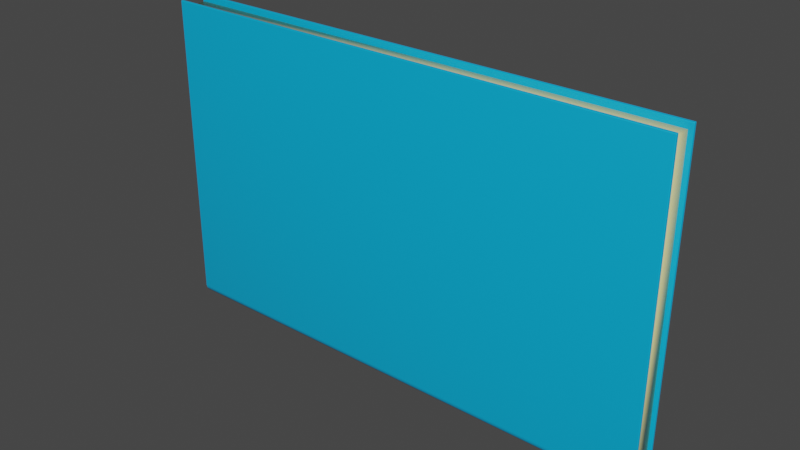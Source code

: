 # Source: closedbookV2.blend  (saved by Blender 3.3.6; exported with 4.5.12 LTS)
import bpy
from mathutils import Matrix  # noqa: F401  (used for matrix-valued properties, if any)

bpy.ops.wm.read_factory_settings(use_empty=True)
scene = bpy.context.scene
scene.name = 'Scene'

# ---- collections
col_collection = bpy.data.collections.new('Collection'); scene.collection.children.link(col_collection)

# ---- materials (node trees are filled in below, after node groups)
mat_mtl_book_casing = bpy.data.materials.new('mtl_book_casing')
mat_mtl_book_casing.use_transparent_shadow = False
mat_mtl_paper = bpy.data.materials.new('mtl_paper')
mat_mtl_paper.alpha_threshold = 0.0
mat_mtl_paper.use_transparent_shadow = False
mat_mtl_paper.roughness = 0.5
mat_mtl_paper.line_color = (0.0, 0.0, 0.0, 1.0)

# ---- node groups
ng_auto_smooth = bpy.data.node_groups.new('Auto Smooth', 'GeometryNodeTree')
_s = ng_auto_smooth.interface.new_socket(name='Geometry', in_out='OUTPUT', socket_type='NodeSocketGeometry')
_s = ng_auto_smooth.interface.new_socket(name='Geometry', in_out='INPUT', socket_type='NodeSocketGeometry')
_s = ng_auto_smooth.interface.new_socket(name='Angle', in_out='INPUT', socket_type='NodeSocketFloat')
_s.subtype = 'ANGLE'
_s.min_value = 0.0
_s.max_value = 3.142
ng_auto_smooth.is_modifier = True
_N = ng_auto_smooth.nodes; _L = ng_auto_smooth.links
n0 = _N.new('NodeGroupOutput'); n0.name = 'Group Output'; n0.location = (480, -100)
n1 = _N.new('NodeGroupInput'); n1.name = 'Group Input'; n1.location = (-420, -300)
n2 = _N.new('NodeGroupInput'); n2.name = 'Group Input.001'; n2.location = (-60, -100)
n3 = _N.new('GeometryNodeSetShadeSmooth'); n3.name = 'Set Shade Smooth'; n3.location = (120, -100)
n3.domain = 'EDGE'
n4 = _N.new('GeometryNodeSetShadeSmooth'); n4.name = 'Set Shade Smooth.001'; n4.location = (300, -100)
n5 = _N.new('GeometryNodeInputMeshEdgeAngle'); n5.name = 'Edge Angle'; n5.location = (-420, -220)
n6 = _N.new('GeometryNodeInputEdgeSmooth'); n6.name = 'Is Edge Smooth'; n6.location = (-60, -160)
n7 = _N.new('GeometryNodeInputShadeSmooth'); n7.name = 'Is Face Smooth'; n7.location = (-240, -340)
n8 = _N.new('FunctionNodeBooleanMath'); n8.name = 'Boolean Math'; n8.location = (-60, -220)
n9 = _N.new('FunctionNodeCompare'); n9.name = 'Compare'; n9.location = (-240, -180)
n9.operation = 'LESS_EQUAL'
_L.new(n5.outputs[0], n9.inputs[0])
_L.new(n4.outputs[0], n0.inputs[0])
_L.new(n1.outputs[1], n9.inputs[1])
_L.new(n9.outputs[0], n8.inputs[0])
_L.new(n7.outputs[0], n8.inputs[1])
_L.new(n2.outputs[0], n3.inputs[0])
_L.new(n6.outputs[0], n3.inputs[1])
_L.new(n3.outputs[0], n4.inputs[0])
_L.new(n8.outputs[0], n3.inputs[2])
n0.is_active_output = True

# ---- material node trees
mat_mtl_book_casing.use_nodes = True; mat_mtl_book_casing.node_tree.nodes.clear()
_N = mat_mtl_book_casing.node_tree.nodes; _L = mat_mtl_book_casing.node_tree.links
n0 = _N.new('ShaderNodeBsdfPrincipled'); n0.name = 'Principled BSDF'; n0.location = (10, 300)
n0.distribution = 'GGX'
n0.subsurface_method = 'RANDOM_WALK_SKIN'
n0.inputs[0].default_value = (0.0, 0.425, 0.8, 1.0)
n0.inputs[3].default_value = 1.45
n0.inputs[27].default_value = (0.0, 0.0, 0.0, 1.0)
n0.inputs[28].default_value = 1.0
n1 = _N.new('ShaderNodeOutputMaterial'); n1.name = 'Material Output'; n1.location = (300, 300)
_L.new(n0.outputs[0], n1.inputs[0])
n1.is_active_output = True
mat_mtl_paper.use_nodes = True; mat_mtl_paper.node_tree.nodes.clear()
_N = mat_mtl_paper.node_tree.nodes; _L = mat_mtl_paper.node_tree.links
n0 = _N.new('ShaderNodeOutputMaterial'); n0.name = 'Material Output'; n0.location = (300, 300)
n1 = _N.new('ShaderNodeBsdfPrincipled'); n1.name = 'Principled BSDF'; n1.location = (10, 300)
n1.distribution = 'GGX'
n1.subsurface_method = 'RANDOM_WALK_SKIN'
n1.inputs[0].default_value = (0.8, 0.7713, 0.3401, 1.0)
n1.inputs[3].default_value = 1.45
n1.inputs[27].default_value = (0.0, 0.0, 0.0, 1.0)
n1.inputs[28].default_value = 1.0
_L.new(n1.outputs[0], n0.inputs[0])
n0.is_active_output = True

# ---- world
world_world = bpy.data.worlds.new('World'); scene.world = world_world
world_world.use_nodes = True; world_world.node_tree.nodes.clear()
_N = world_world.node_tree.nodes; _L = world_world.node_tree.links
n0 = _N.new('ShaderNodeOutputWorld'); n0.name = 'World Output'; n0.location = (300, 300)
n1 = _N.new('ShaderNodeBackground'); n1.name = 'Background'; n1.location = (10, 300)
n1.inputs[0].default_value = (0.05088, 0.05088, 0.05088, 1.0)
_L.new(n1.outputs[0], n0.inputs[0])
n0.is_active_output = True
world_world.color = (0.05088, 0.05088, 0.05088)
world_world.use_sun_shadow = False
world_world.sun_shadow_jitter_overblur = 0.0

# ---- meshes
me_cube_003 = bpy.data.meshes.new('Cube.003')
me_cube_003.from_pydata([(-0.8368, -0.02031, -0.5182), (-0.8348, -0.02079, -0.5201), (-0.8366, -0.02049, -0.5189), (-0.8362, -0.02065, -0.5196), (-0.8356, -0.02075, -0.52), (-0.8348, -0.03151, -0.5166), (-0.8368, -0.03061, -0.5148), (-0.8356, -0.03144, -0.5165), (-0.8362, -0.03125, -0.5161), (-0.8366, -0.03096, -0.5155), (-0.8348, -0.0406, -0.5104), (-0.8368, -0.03915, -0.509), (-0.8356, -0.04049, -0.5103), (-0.8362, -0.04017, -0.51), (-0.8366, -0.0397, -0.5095), (-0.8348, -0.04667, -0.5013), (-0.8368, -0.04479, -0.5005), (-0.8356, -0.04653, -0.5012), (-0.8362, -0.04612, -0.5011), (-0.8366, -0.04551, -0.5008), (-0.8348, 0.02079, -0.5201), (-0.8368, 0.02031, -0.5182), (-0.8356, 0.02075, -0.52), (-0.8362, 0.02065, -0.5196), (-0.8366, 0.02049, -0.5189), (-0.8368, 0.04479, -0.5005), (-0.8348, 0.04667, -0.5013), (-0.8366, 0.04551, -0.5008), (-0.8362, 0.04612, -0.5011), (-0.8356, 0.04653, -0.5012), (-0.8368, 0.03915, -0.509), (-0.8348, 0.0406, -0.5104), (-0.8366, 0.0397, -0.5095), (-0.8362, 0.04017, -0.51), (-0.8356, 0.04049, -0.5103), (-0.8368, 0.03061, -0.5148), (-0.8348, 0.03151, -0.5166), (-0.8366, 0.03096, -0.5155), (-0.8362, 0.03125, -0.5161), (-0.8356, 0.03144, -0.5165), (0.8348, -0.02079, -0.5201), (0.8368, -0.02031, -0.5182), (0.8356, -0.02075, -0.52), (0.8362, -0.02065, -0.5196), (0.8366, -0.02049, -0.5189), (0.8368, -0.04479, -0.5005), (0.8348, -0.04667, -0.5013), (0.8366, -0.04551, -0.5008), (0.8362, -0.04612, -0.5011), (0.8356, -0.04653, -0.5012), (0.8368, -0.03915, -0.509), (0.8348, -0.0406, -0.5104), (0.8366, -0.0397, -0.5095), (0.8362, -0.04017, -0.51), (0.8356, -0.04049, -0.5103), (0.8368, -0.03061, -0.5148), (0.8348, -0.03151, -0.5166), (0.8366, -0.03096, -0.5155), (0.8362, -0.03125, -0.5161), (0.8356, -0.03144, -0.5165), (0.8368, 0.02031, -0.5182), (0.8348, 0.02079, -0.5201), (0.8366, 0.02049, -0.5189), (0.8362, 0.02065, -0.5196), (0.8356, 0.02075, -0.52), (0.8348, 0.03151, -0.5166), (0.8368, 0.03061, -0.5148), (0.8356, 0.03144, -0.5165), (0.8362, 0.03125, -0.5161), (0.8366, 0.03096, -0.5155), (0.8348, 0.0406, -0.5104), (0.8368, 0.03915, -0.509), (0.8356, 0.04049, -0.5103), (0.8362, 0.04017, -0.51), (0.8366, 0.0397, -0.5095), (-0.832, 0.04126, 0.5181), (-0.834, 0.04125, 0.5161), (-0.832, 0.03925, 0.5161), (-0.8328, 0.04126, 0.518), (-0.8334, 0.04125, 0.5175), (-0.832, 0.04049, 0.518), (-0.8328, 0.04047, 0.5178), (-0.8333, 0.04051, 0.5174), (-0.8332, 0.0401, 0.5173), (-0.8338, 0.04049, 0.5161), (-0.8334, 0.03984, 0.5161), (-0.8338, 0.04125, 0.5169), (-0.8337, 0.04047, 0.5169), (-0.8333, 0.03994, 0.5169), (-0.832, 0.03941, 0.5169), (-0.832, 0.03984, 0.5175), (-0.8328, 0.03941, 0.5161), (-0.8328, 0.03959, 0.5169), (-0.8327, 0.03994, 0.5174), (-0.8368, -0.01015, -0.5199), (-0.8348, -0.01039, -0.5219), (-0.8366, -0.01024, -0.5206), (-0.8362, -0.01032, -0.5213), (-0.8356, -0.01037, -0.5217), (-0.8368, 0.0, -0.5207), (-0.8348, 0.0, -0.5227), (-0.8366, 0.0, -0.5215), (-0.8362, 0.0, -0.5221), (-0.8356, 0.0, -0.5226), (-0.8348, 0.01039, -0.5219), (-0.8368, 0.01015, -0.5199), (-0.8356, 0.01037, -0.5217), (-0.8362, 0.01032, -0.5213), (-0.8366, 0.01024, -0.5206), (0.8368, 0.01015, -0.5199), (0.8348, 0.01039, -0.5219), (0.8366, 0.01024, -0.5206), (0.8362, 0.01032, -0.5213), (0.8356, 0.01037, -0.5217), (0.8368, 0.0, -0.5207), (0.8348, 0.0, -0.5227), (0.8366, 0.0, -0.5215), (0.8362, 0.0, -0.5221), (0.8356, 0.0, -0.5226), (0.8348, -0.01039, -0.5219), (0.8368, -0.01015, -0.5199), (0.8356, -0.01037, -0.5217), (0.8362, -0.01032, -0.5213), (0.8366, -0.01024, -0.5206), (-0.8348, -0.01839, -0.5104), (-0.8368, -0.01887, -0.5124), (-0.8356, -0.01842, -0.5106), (-0.8362, -0.01853, -0.511), (-0.8366, -0.01868, -0.5116), (-0.8368, -0.02793, -0.5094), (-0.8348, -0.02703, -0.5076), (-0.8366, -0.02758, -0.5087), (-0.8362, -0.02729, -0.5081), (-0.8356, -0.0271, -0.5077), (-0.8368, -0.0348, -0.5047), (-0.8348, -0.03336, -0.5032), (-0.8366, -0.03425, -0.5041), (-0.8362, -0.03378, -0.5036), (-0.8356, -0.03347, -0.5033), (-0.8368, -0.03914, -0.4982), (-0.8348, -0.03725, -0.4974), (-0.8366, -0.03841, -0.4979), (-0.8362, -0.0378, -0.4976), (-0.8356, -0.03739, -0.4975), (-0.8368, 0.01887, -0.5124), (-0.8348, 0.01839, -0.5104), (-0.8366, 0.01868, -0.5116), (-0.8362, 0.01853, -0.511), (-0.8356, 0.01842, -0.5106), (-0.8348, 0.03725, -0.4974), (-0.8368, 0.03914, -0.4982), (-0.8356, 0.03739, -0.4975), (-0.8362, 0.0378, -0.4976), (-0.8366, 0.03841, -0.4979), (-0.8348, 0.03336, -0.5032), (-0.8368, 0.0348, -0.5047), (-0.8356, 0.03347, -0.5033), (-0.8362, 0.03378, -0.5036), (-0.8366, 0.03425, -0.5041), (-0.8348, 0.02703, -0.5076), (-0.8368, 0.02793, -0.5094), (-0.8356, 0.0271, -0.5077), (-0.8362, 0.02729, -0.5081), (-0.8366, 0.02758, -0.5087), (0.8368, -0.01887, -0.5124), (0.8348, -0.01839, -0.5104), (0.8366, -0.01868, -0.5116), (0.8362, -0.01853, -0.511), (0.8356, -0.01842, -0.5106), (0.8348, -0.03725, -0.4974), (0.8368, -0.03914, -0.4982), (0.8356, -0.03739, -0.4975), (0.8362, -0.0378, -0.4976), (0.8366, -0.03841, -0.4979), (0.8348, -0.03336, -0.5032), (0.8368, -0.0348, -0.5047), (0.8356, -0.03347, -0.5033), (0.8362, -0.03378, -0.5036), (0.8366, -0.03425, -0.5041), (0.8348, -0.02703, -0.5076), (0.8368, -0.02793, -0.5094), (0.8356, -0.0271, -0.5077), (0.8362, -0.02729, -0.5081), (0.8366, -0.02758, -0.5087), (0.8348, 0.01839, -0.5104), (0.8368, 0.01887, -0.5124), (0.8356, 0.01842, -0.5106), (0.8362, 0.01853, -0.511), (0.8366, 0.01868, -0.5116), (0.8368, 0.02793, -0.5094), (0.8348, 0.02703, -0.5076), (0.8366, 0.02758, -0.5087), (0.8362, 0.02729, -0.5081), (0.8356, 0.0271, -0.5077), (0.8368, 0.0348, -0.5047), (0.8348, 0.03336, -0.5032), (0.8366, 0.03425, -0.5041), (0.8362, 0.03378, -0.5036), (0.8356, 0.03347, -0.5033), (-0.834, 0.04725, 0.5161), (-0.832, 0.04726, 0.5181), (-0.832, 0.04925, 0.5161), (-0.8338, 0.04725, 0.5169), (-0.8334, 0.04725, 0.5175), (-0.8338, 0.04802, 0.5161), (-0.8337, 0.04804, 0.5169), (-0.8333, 0.048, 0.5174), (-0.8332, 0.04841, 0.5173), (-0.832, 0.04802, 0.518), (-0.832, 0.04867, 0.5175), (-0.8328, 0.04726, 0.518), (-0.8328, 0.04804, 0.5178), (-0.8327, 0.04857, 0.5174), (-0.8328, 0.0491, 0.5161), (-0.8334, 0.04867, 0.5161), (-0.832, 0.0491, 0.5169), (-0.8328, 0.04892, 0.5169), (-0.8333, 0.04857, 0.5169), (-0.8348, -0.009163, -0.5119), (-0.8368, -0.009409, -0.5139), (-0.8356, -0.009181, -0.5121), (-0.8362, -0.009235, -0.5125), (-0.8366, -0.009315, -0.5132), (-0.8348, 0.0, -0.5127), (-0.8368, 0.0, -0.5147), (-0.8356, 0.0, -0.5128), (-0.8362, 0.0, -0.5133), (-0.8366, 0.0, -0.5139), (-0.8368, 0.009409, -0.5139), (-0.8348, 0.009163, -0.5119), (-0.8366, 0.009315, -0.5132), (-0.8362, 0.009235, -0.5125), (-0.8356, 0.009181, -0.5121), (0.8348, 0.009163, -0.5119), (0.8368, 0.009409, -0.5139), (0.8356, 0.009181, -0.5121), (0.8362, 0.009235, -0.5125), (0.8366, 0.009315, -0.5132), (0.8348, 0.0, -0.5127), (0.8368, 0.0, -0.5147), (0.8356, 0.0, -0.5128), (0.8362, 0.0, -0.5133), (0.8366, 0.0, -0.5139), (0.8368, -0.009409, -0.5139), (0.8348, -0.009163, -0.5119), (0.8366, -0.009315, -0.5132), (0.8362, -0.009235, -0.5125), (0.8356, -0.009181, -0.5121), (-0.8368, -0.04672, -0.4908), (-0.8348, -0.04872, -0.491), (-0.8366, -0.04748, -0.4909), (-0.8362, -0.04813, -0.491), (-0.8356, -0.04856, -0.491), (0.8396, -0.04618, 0.5161), (0.8376, -0.04618, 0.5181), (0.8376, -0.04818, 0.5161), (0.8394, -0.04618, 0.5169), (0.839, -0.04618, 0.5175), (0.8394, -0.04694, 0.5161), (0.8392, -0.04696, 0.5169), (0.8389, -0.04692, 0.5174), (0.8387, -0.04733, 0.5173), (0.8376, -0.04694, 0.518), (0.8376, -0.04759, 0.5175), (0.8383, -0.04618, 0.518), (0.8384, -0.04696, 0.5178), (0.8383, -0.04749, 0.5174), (0.8383, -0.04803, 0.5161), (0.839, -0.04759, 0.5161), (0.8376, -0.04803, 0.5169), (0.8384, -0.04784, 0.5169), (0.8389, -0.04749, 0.5169), (0.8368, -0.04672, -0.4908), (0.8348, -0.04872, -0.491), (0.8366, -0.04748, -0.4909), (0.8362, -0.04813, -0.491), (0.8356, -0.04856, -0.491), (-0.832, -0.04618, 0.5181), (-0.834, -0.04618, 0.5161), (-0.832, -0.04818, 0.5161), (-0.8328, -0.04618, 0.518), (-0.8334, -0.04618, 0.5175), (-0.832, -0.04694, 0.518), (-0.8328, -0.04696, 0.5178), (-0.8333, -0.04692, 0.5174), (-0.8332, -0.04733, 0.5173), (-0.8338, -0.04694, 0.5161), (-0.8334, -0.04759, 0.5161), (-0.8338, -0.04618, 0.5169), (-0.8337, -0.04696, 0.5169), (-0.8333, -0.04749, 0.5169), (-0.832, -0.04803, 0.5169), (-0.832, -0.04759, 0.5175), (-0.8328, -0.04803, 0.5161), (-0.8328, -0.04784, 0.5169), (-0.8327, -0.04749, 0.5174), (0.8348, 0.03872, -0.49), (0.8368, 0.04072, -0.4902), (0.8356, 0.03887, -0.4901), (0.8362, 0.0393, -0.4901), (0.8366, 0.03995, -0.4902), (-0.8368, 0.04072, -0.4902), (-0.8348, 0.03872, -0.49), (-0.8366, 0.03995, -0.4902), (-0.8362, 0.0393, -0.4901), (-0.8356, 0.03887, -0.4901), (-0.8348, -0.03872, -0.49), (-0.8368, -0.04072, -0.4902), (-0.8356, -0.03887, -0.4901), (-0.8362, -0.0393, -0.4901), (-0.8366, -0.03995, -0.4902), (0.8368, 0.04672, -0.4908), (0.8348, 0.04872, -0.491), (0.8366, 0.04748, -0.4909), (0.8362, 0.04813, -0.491), (0.8356, 0.04856, -0.491), (-0.8368, 0.04672, -0.4908), (-0.8348, 0.04872, -0.491), (-0.8366, 0.04748, -0.4909), (-0.8362, 0.04813, -0.491), (-0.8356, 0.04856, -0.491), (0.8376, -0.03818, 0.5161), (0.8376, -0.04018, 0.5181), (0.8396, -0.04018, 0.5161), (0.8376, -0.03833, 0.5169), (0.8376, -0.03876, 0.5175), (0.8383, -0.03833, 0.5161), (0.8384, -0.03851, 0.5169), (0.8383, -0.03886, 0.5174), (0.8387, -0.03902, 0.5173), (0.8383, -0.04018, 0.518), (0.839, -0.04018, 0.5175), (0.8376, -0.03941, 0.518), (0.8384, -0.03939, 0.5178), (0.8389, -0.03943, 0.5174), (0.8394, -0.03941, 0.5161), (0.839, -0.03876, 0.5161), (0.8394, -0.04018, 0.5169), (0.8392, -0.03939, 0.5169), (0.8389, -0.03886, 0.5169), (0.8348, 0.03725, -0.4974), (0.8368, 0.03914, -0.4982), (0.8356, 0.03739, -0.4975), (0.8362, 0.0378, -0.4976), (0.8366, 0.03841, -0.4979), (0.8396, 0.04125, 0.5161), (0.8376, 0.04126, 0.5181), (0.8376, 0.03925, 0.5161), (0.8394, 0.04125, 0.5169), (0.839, 0.04125, 0.5175), (0.8394, 0.04049, 0.5161), (0.8392, 0.04047, 0.5169), (0.8389, 0.04051, 0.5174), (0.8387, 0.0401, 0.5173), (0.8376, 0.04049, 0.518), (0.8376, 0.03984, 0.5175), (0.8383, 0.04126, 0.518), (0.8384, 0.04047, 0.5178), (0.8383, 0.03994, 0.5174), (0.8383, 0.03941, 0.5161), (0.839, 0.03984, 0.5161), (0.8376, 0.03941, 0.5169), (0.8384, 0.03959, 0.5169), (0.8389, 0.03994, 0.5169), (0.8368, -0.04072, -0.4902), (0.8348, -0.03872, -0.49), (0.8366, -0.03995, -0.4902), (0.8362, -0.0393, -0.4901), (0.8356, -0.03887, -0.4901), (0.8368, 0.04479, -0.5005), (0.8348, 0.04667, -0.5013), (0.8366, 0.04551, -0.5008), (0.8362, 0.04612, -0.5011), (0.8356, 0.04653, -0.5012), (0.8396, 0.04725, 0.5161), (0.8376, 0.04925, 0.5161), (0.8376, 0.04726, 0.5181), (0.8394, 0.04802, 0.5161), (0.839, 0.04867, 0.5161), (0.8394, 0.04725, 0.5169), (0.8392, 0.04804, 0.5169), (0.8389, 0.04857, 0.5169), (0.8387, 0.04841, 0.5173), (0.8376, 0.0491, 0.5169), (0.8376, 0.04867, 0.5175), (0.8383, 0.0491, 0.5161), (0.8384, 0.04892, 0.5169), (0.8383, 0.04857, 0.5174), (0.8383, 0.04726, 0.518), (0.839, 0.04725, 0.5175), (0.8376, 0.04802, 0.518), (0.8384, 0.04804, 0.5178), (0.8389, 0.048, 0.5174), (-0.832, -0.03818, 0.5161), (-0.834, -0.04018, 0.5161), (-0.832, -0.04018, 0.5181), (-0.8328, -0.03833, 0.5161), (-0.8334, -0.03876, 0.5161), (-0.832, -0.03833, 0.5169), (-0.8328, -0.03851, 0.5169), (-0.8333, -0.03886, 0.5169), (-0.8332, -0.03902, 0.5173), (-0.8338, -0.04018, 0.5169), (-0.8334, -0.04018, 0.5175), (-0.8338, -0.03941, 0.5161), (-0.8337, -0.03939, 0.5169), (-0.8333, -0.03943, 0.5174), (-0.832, -0.03941, 0.518), (-0.832, -0.03876, 0.5175), (-0.8328, -0.04018, 0.518), (-0.8328, -0.03939, 0.5178), (-0.8327, -0.03886, 0.5174)], [], [(297, 311, 374, 345), (21, 105, 228, 144), (55, 41, 164, 180), (30, 35, 160, 155), (95, 119, 40, 1), (6, 11, 134, 129), (11, 16, 139, 134), (94, 0, 125, 219), (61, 20, 36, 65), (114, 109, 234, 239), (105, 99, 224, 228), (195, 340, 149, 154), (312, 317, 201, 375), (340, 296, 302, 149), (218, 124, 165, 244), (135, 140, 169, 174), (169, 140, 306, 365), (130, 135, 174, 179), (184, 190, 159, 145), (307, 248, 278, 394), (229, 223, 238, 233), (370, 26, 317, 312), (272, 364, 323, 253), (109, 60, 185, 234), (25, 30, 155, 150), (71, 369, 341, 194), (65, 36, 31, 70), (316, 301, 76, 199), (301, 316, 25, 150), (99, 94, 219, 224), (1, 40, 56, 5), (41, 120, 243, 164), (10, 51, 46, 15), (60, 66, 189, 185), (46, 273, 249, 15), (170, 364, 272, 45), (35, 21, 144, 160), (45, 50, 175, 170), (145, 229, 233, 184), (302, 296, 347, 77), (5, 56, 51, 10), (100, 115, 119, 95), (104, 110, 115, 100), (66, 71, 194, 189), (120, 114, 239, 243), (124, 130, 179, 165), (322, 395, 277, 254), (346, 376, 200, 75), (365, 306, 393, 321), (70, 31, 26, 370), (190, 195, 154, 159), (307, 139, 16, 248), (20, 61, 110, 104), (50, 55, 180, 175), (341, 369, 311, 297), (223, 218, 244, 238), (249, 273, 255, 279), (75, 78, 81, 80), (78, 79, 82, 81), (80, 81, 93, 90), (81, 82, 83, 93), (76, 84, 87, 86), (84, 85, 88, 87), (86, 87, 82, 79), (87, 88, 83, 82), (77, 89, 92, 91), (89, 90, 93, 92), (91, 92, 88, 85), (92, 93, 83, 88), (199, 202, 205, 204), (202, 203, 206, 205), (204, 205, 217, 214), (205, 206, 207, 217), (200, 208, 211, 210), (208, 209, 212, 211), (210, 211, 206, 203), (211, 212, 207, 206), (201, 213, 216, 215), (213, 214, 217, 216), (215, 216, 212, 209), (216, 217, 207, 212), (253, 256, 259, 258), (256, 257, 260, 259), (258, 259, 271, 268), (259, 260, 261, 271), (254, 262, 265, 264), (262, 263, 266, 265), (264, 265, 260, 257), (265, 266, 261, 260), (255, 267, 270, 269), (267, 268, 271, 270), (269, 270, 266, 263), (270, 271, 261, 266), (277, 280, 283, 282), (280, 281, 284, 283), (282, 283, 295, 292), (283, 284, 285, 295), (278, 286, 289, 288), (286, 287, 290, 289), (288, 289, 284, 281), (289, 290, 285, 284), (279, 291, 294, 293), (291, 292, 295, 294), (293, 294, 290, 287), (294, 295, 285, 290), (321, 324, 327, 326), (324, 325, 328, 327), (326, 327, 339, 336), (327, 328, 329, 339), (322, 330, 333, 332), (330, 331, 334, 333), (332, 333, 328, 325), (333, 334, 329, 328), (323, 335, 338, 337), (335, 336, 339, 338), (337, 338, 334, 331), (338, 339, 329, 334), (345, 348, 351, 350), (348, 349, 352, 351), (350, 351, 363, 360), (351, 352, 353, 363), (346, 354, 357, 356), (354, 355, 358, 357), (356, 357, 352, 349), (357, 358, 353, 352), (347, 359, 362, 361), (359, 360, 363, 362), (361, 362, 358, 355), (362, 363, 353, 358), (374, 377, 380, 379), (377, 378, 381, 380), (379, 380, 392, 389), (380, 381, 382, 392), (375, 383, 386, 385), (383, 384, 387, 386), (385, 386, 381, 378), (386, 387, 382, 381), (376, 388, 391, 390), (388, 389, 392, 391), (390, 391, 387, 384), (391, 392, 382, 387), (393, 396, 399, 398), (396, 397, 400, 399), (398, 399, 411, 408), (399, 400, 401, 411), (394, 402, 405, 404), (402, 403, 406, 405), (404, 405, 400, 397), (405, 406, 401, 400), (395, 407, 410, 409), (407, 408, 411, 410), (409, 410, 406, 403), (410, 411, 401, 406), (66, 60, 62, 69), (69, 62, 63, 68), (68, 63, 64, 67), (67, 64, 61, 65), (21, 35, 37, 24), (24, 37, 38, 23), (23, 38, 39, 22), (22, 39, 36, 20), (71, 66, 69, 74), (74, 69, 68, 73), (73, 68, 67, 72), (72, 67, 65, 70), (35, 30, 32, 37), (37, 32, 33, 38), (38, 33, 34, 39), (39, 34, 31, 36), (323, 364, 366, 335), (335, 366, 367, 336), (336, 367, 368, 326), (326, 368, 365, 321), (30, 25, 27, 32), (32, 27, 28, 33), (33, 28, 29, 34), (34, 29, 26, 31), (307, 394, 404, 310), (310, 404, 397, 309), (309, 397, 396, 308), (308, 396, 393, 306), (6, 0, 2, 9), (9, 2, 3, 8), (8, 3, 4, 7), (7, 4, 1, 5), (41, 55, 57, 44), (44, 57, 58, 43), (43, 58, 59, 42), (42, 59, 56, 40), (11, 6, 9, 14), (14, 9, 8, 13), (13, 8, 7, 12), (12, 7, 5, 10), (55, 50, 52, 57), (57, 52, 53, 58), (58, 53, 54, 59), (59, 54, 51, 56), (16, 11, 14, 19), (19, 14, 13, 18), (18, 13, 12, 17), (17, 12, 10, 15), (50, 45, 47, 52), (52, 47, 48, 53), (53, 48, 49, 54), (54, 49, 46, 51), (105, 21, 24, 108), (108, 24, 23, 107), (107, 23, 22, 106), (106, 22, 20, 104), (120, 41, 44, 123), (123, 44, 43, 122), (122, 43, 42, 121), (121, 42, 40, 119), (0, 94, 96, 2), (2, 96, 97, 3), (3, 97, 98, 4), (4, 98, 95, 1), (94, 99, 101, 96), (96, 101, 102, 97), (97, 102, 103, 98), (98, 103, 100, 95), (99, 105, 108, 101), (101, 108, 107, 102), (102, 107, 106, 103), (103, 106, 104, 100), (60, 109, 111, 62), (62, 111, 112, 63), (63, 112, 113, 64), (64, 113, 110, 61), (109, 114, 116, 111), (111, 116, 117, 112), (112, 117, 118, 113), (113, 118, 115, 110), (114, 120, 123, 116), (116, 123, 122, 117), (117, 122, 121, 118), (118, 121, 119, 115), (190, 184, 186, 193), (193, 186, 187, 192), (192, 187, 188, 191), (191, 188, 185, 189), (145, 159, 161, 148), (148, 161, 162, 147), (147, 162, 163, 146), (146, 163, 160, 144), (195, 190, 193, 198), (198, 193, 192, 197), (197, 192, 191, 196), (196, 191, 189, 194), (159, 154, 156, 161), (161, 156, 157, 162), (162, 157, 158, 163), (163, 158, 155, 160), (199, 76, 86, 202), (202, 86, 79, 203), (203, 79, 78, 210), (210, 78, 75, 200), (154, 149, 151, 156), (156, 151, 152, 157), (157, 152, 153, 158), (158, 153, 150, 155), (253, 323, 337, 256), (256, 337, 331, 257), (257, 331, 330, 264), (264, 330, 322, 254), (130, 124, 126, 133), (133, 126, 127, 132), (132, 127, 128, 131), (131, 128, 125, 129), (165, 179, 181, 168), (168, 181, 182, 167), (167, 182, 183, 166), (166, 183, 180, 164), (135, 130, 133, 138), (138, 133, 132, 137), (137, 132, 131, 136), (136, 131, 129, 134), (179, 174, 176, 181), (181, 176, 177, 182), (182, 177, 178, 183), (183, 178, 175, 180), (140, 135, 138, 143), (143, 138, 137, 142), (142, 137, 136, 141), (141, 136, 134, 139), (174, 169, 171, 176), (176, 171, 172, 177), (177, 172, 173, 178), (178, 173, 170, 175), (229, 145, 148, 232), (232, 148, 147, 231), (231, 147, 146, 230), (230, 146, 144, 228), (244, 165, 168, 247), (247, 168, 167, 246), (246, 167, 166, 245), (245, 166, 164, 243), (124, 218, 220, 126), (126, 220, 221, 127), (127, 221, 222, 128), (128, 222, 219, 125), (218, 223, 225, 220), (220, 225, 226, 221), (221, 226, 227, 222), (222, 227, 224, 219), (223, 229, 232, 225), (225, 232, 231, 226), (226, 231, 230, 227), (227, 230, 228, 224), (184, 233, 235, 186), (186, 235, 236, 187), (187, 236, 237, 188), (188, 237, 234, 185), (233, 238, 240, 235), (235, 240, 241, 236), (236, 241, 242, 237), (237, 242, 239, 234), (238, 244, 247, 240), (240, 247, 246, 241), (241, 246, 245, 242), (242, 245, 243, 239), (277, 395, 409, 280), (280, 409, 403, 281), (281, 403, 402, 288), (288, 402, 394, 278), (278, 248, 250, 286), (286, 250, 251, 287), (287, 251, 252, 293), (293, 252, 249, 279), (312, 375, 385, 315), (315, 385, 378, 314), (314, 378, 377, 313), (313, 377, 374, 311), (297, 345, 350, 300), (300, 350, 360, 299), (299, 360, 359, 298), (298, 359, 347, 296), (302, 77, 91, 305), (305, 91, 85, 304), (304, 85, 84, 303), (303, 84, 76, 301), (25, 316, 318, 27), (27, 318, 319, 28), (28, 319, 320, 29), (29, 320, 317, 26), (301, 150, 153, 303), (303, 153, 152, 304), (304, 152, 151, 305), (305, 151, 149, 302), (341, 297, 300, 344), (344, 300, 299, 343), (343, 299, 298, 342), (342, 298, 296, 340), (279, 255, 269, 291), (291, 269, 263, 292), (292, 263, 262, 282), (282, 262, 254, 277), (395, 322, 332, 407), (407, 332, 325, 408), (408, 325, 324, 398), (398, 324, 321, 393), (77, 347, 361, 89), (89, 361, 355, 90), (90, 355, 354, 80), (80, 354, 346, 75), (200, 376, 390, 208), (208, 390, 384, 209), (209, 384, 383, 215), (215, 383, 375, 201), (376, 346, 356, 388), (388, 356, 349, 389), (389, 349, 348, 379), (379, 348, 345, 374), (15, 249, 252, 17), (17, 252, 251, 18), (18, 251, 250, 19), (19, 250, 248, 16), (306, 140, 143, 308), (308, 143, 142, 309), (309, 142, 141, 310), (310, 141, 139, 307), (45, 272, 274, 47), (47, 274, 275, 48), (48, 275, 276, 49), (49, 276, 273, 46), (340, 195, 198, 342), (342, 198, 197, 343), (343, 197, 196, 344), (344, 196, 194, 341), (255, 273, 276, 267), (267, 276, 275, 268), (268, 275, 274, 258), (258, 274, 272, 253), (201, 317, 320, 213), (213, 320, 319, 214), (214, 319, 318, 204), (204, 318, 316, 199), (169, 365, 368, 171), (171, 368, 367, 172), (172, 367, 366, 173), (173, 366, 364, 170), (370, 312, 315, 373), (373, 315, 314, 372), (372, 314, 313, 371), (371, 313, 311, 369), (369, 71, 74, 371), (371, 74, 73, 372), (372, 73, 72, 373), (373, 72, 70, 370), (0, 6, 129, 125)])
me_cube_003.polygons.foreach_set('use_smooth', [True] * 410)
_uv = me_cube_003.uv_layers.new(name='UVMap')
_uv.uv.foreach_set('vector', [0.8032, 0.1891, 0.8021, 0.1891, 0.8096, 0.0002163, 0.8107, 0.0002614, 0.7978, 0.5106, 0.7997, 0.5102, 0.7999, 0.5113, 0.7981, 0.5116, 0.7959, 0.316, 0.7978, 0.3153, 0.7981, 0.3163, 0.7965, 0.317, 0.7944, 0.5124, 0.7959, 0.5113, 0.7965, 0.5123, 0.7952, 0.5132, 0.592, 0.3146, 0.592, 0.6281, 0.59, 0.6281, 0.59, 0.3146, 0.7959, 0.1937, 0.7944, 0.1926, 0.7952, 0.1918, 0.7965, 0.1927, 0.7944, 0.1926, 0.7934, 0.191, 0.7944, 0.1906, 0.7952, 0.1918, 0.7997, 0.1948, 0.7978, 0.1945, 0.7981, 0.1934, 0.7999, 0.1937, 0.59, 0.000739, 0.59, 0.3142, 0.5879, 0.3142, 0.5879, 0.0007389, 0.8106, 0.1951, 0.8087, 0.1948, 0.8089, 0.1937, 0.8107, 0.1939, 0.7997, 0.5102, 0.8016, 0.5099, 0.8017, 0.5111, 0.7999, 0.5113, 0.786, 0.6281, 0.7847, 0.6281, 0.7847, 0.3146, 0.786, 0.3146, 0.5818, 0.0007389, 0.5818, 0.3142, 0.3927, 0.3137, 0.3927, 0.0002163, 0.7847, 0.6281, 0.7833, 0.6281, 0.7833, 0.3146, 0.7847, 0.3146, 0.7909, 0.3142, 0.7892, 0.3142, 0.7892, 0.0007388, 0.7909, 0.0007388, 0.786, 0.3142, 0.7847, 0.3142, 0.7847, 0.0007388, 0.786, 0.0007388, 0.7847, 0.0007388, 0.7847, 0.3142, 0.7833, 0.3142, 0.7833, 0.0007388, 0.7875, 0.3142, 0.786, 0.3142, 0.786, 0.0007388, 0.7875, 0.0007388, 0.7892, 0.6281, 0.7875, 0.6281, 0.7875, 0.3146, 0.7892, 0.3146, 0.7942, 0.1891, 0.7931, 0.1891, 0.8005, 0.0002163, 0.8017, 0.0002602, 0.7909, 0.3146, 0.7926, 0.3146, 0.7926, 0.6281, 0.7909, 0.6281, 0.5838, 0.0007389, 0.5838, 0.3142, 0.5818, 0.3142, 0.5818, 0.0007389, 0.7931, 0.3206, 0.7942, 0.3207, 0.8017, 0.5095, 0.8005, 0.5095, 0.8087, 0.1948, 0.8069, 0.1945, 0.8072, 0.1934, 0.8089, 0.1937, 0.7934, 0.5141, 0.7944, 0.5124, 0.7952, 0.5132, 0.7944, 0.5145, 0.8034, 0.1926, 0.8024, 0.191, 0.8035, 0.1906, 0.8042, 0.1918, 0.5879, 0.0007389, 0.5879, 0.3142, 0.5858, 0.3142, 0.5858, 0.0007389, 0.7931, 0.5159, 0.7942, 0.516, 0.8017, 0.7047, 0.8005, 0.7048, 0.7942, 0.516, 0.7931, 0.5159, 0.7934, 0.5141, 0.7944, 0.5145, 0.8016, 0.1951, 0.7997, 0.1948, 0.7999, 0.1937, 0.8017, 0.1939, 0.59, 0.3146, 0.59, 0.6281, 0.5879, 0.6281, 0.5879, 0.3146, 0.7978, 0.3153, 0.7997, 0.3149, 0.7999, 0.316, 0.7981, 0.3163, 0.5858, 0.3146, 0.5858, 0.6281, 0.5838, 0.6281, 0.5838, 0.3146, 0.8069, 0.1945, 0.8049, 0.1937, 0.8055, 0.1927, 0.8072, 0.1934, 0.5838, 0.6281, 0.5818, 0.6281, 0.5818, 0.3146, 0.5838, 0.3146, 0.7944, 0.3192, 0.7942, 0.3207, 0.7931, 0.3206, 0.7934, 0.3188, 0.7959, 0.5113, 0.7978, 0.5106, 0.7981, 0.5116, 0.7965, 0.5123, 0.7934, 0.3188, 0.7944, 0.3171, 0.7952, 0.3179, 0.7944, 0.3192, 0.7892, 0.3146, 0.7909, 0.3146, 0.7909, 0.6281, 0.7892, 0.6281, 0.7833, 0.3146, 0.7833, 0.6281, 0.5944, 0.6286, 0.5944, 0.3152, 0.5879, 0.3146, 0.5879, 0.6281, 0.5858, 0.6281, 0.5858, 0.3146, 0.594, 0.3146, 0.594, 0.6281, 0.592, 0.6281, 0.592, 0.3146, 0.592, 0.3142, 0.592, 0.000739, 0.594, 0.0007389, 0.594, 0.3142, 0.8049, 0.1937, 0.8034, 0.1926, 0.8042, 0.1918, 0.8055, 0.1927, 0.7997, 0.3149, 0.8016, 0.3146, 0.8017, 0.3158, 0.7999, 0.316, 0.7892, 0.3142, 0.7875, 0.3142, 0.7875, 0.0007388, 0.7892, 0.0007388, 0.8246, 0.3152, 0.8246, 0.6287, 0.8235, 0.6287, 0.8235, 0.3152, 0.8219, 0.3152, 0.823, 0.3152, 0.823, 0.6287, 0.8219, 0.6287, 0.7833, 0.0007388, 0.7833, 0.3142, 0.5944, 0.3137, 0.5944, 0.0002163, 0.5858, 0.0007389, 0.5858, 0.3142, 0.5838, 0.3142, 0.5838, 0.0007389, 0.7875, 0.6281, 0.786, 0.6281, 0.786, 0.3146, 0.7875, 0.3146, 0.7942, 0.1891, 0.7944, 0.1906, 0.7934, 0.191, 0.7931, 0.1891, 0.59, 0.3142, 0.59, 0.000739, 0.592, 0.000739, 0.592, 0.3142, 0.7944, 0.3171, 0.7959, 0.316, 0.7965, 0.317, 0.7952, 0.3179, 0.8035, 0.1906, 0.8024, 0.191, 0.8021, 0.1891, 0.8032, 0.1891, 0.7926, 0.3142, 0.7909, 0.3142, 0.7909, 0.0007388, 0.7926, 0.0007388, 0.5818, 0.3146, 0.5818, 0.6281, 0.3927, 0.6286, 0.3927, 0.3152, 0.3962, 0.6296, 0.3961, 0.6296, 0.3961, 0.6294, 0.3963, 0.6295, 0.3961, 0.6296, 0.3959, 0.6295, 0.396, 0.6294, 0.3961, 0.6294, 0.3963, 0.6295, 0.3961, 0.6294, 0.3962, 0.6293, 0.3963, 0.6294, 0.3961, 0.6294, 0.396, 0.6294, 0.3961, 0.6293, 0.3962, 0.6293, 0.3958, 0.6292, 0.3959, 0.6292, 0.396, 0.6293, 0.3958, 0.6294, 0.3959, 0.6292, 0.396, 0.6291, 0.3961, 0.6292, 0.396, 0.6293, 0.3958, 0.6294, 0.396, 0.6293, 0.396, 0.6294, 0.3959, 0.6295, 0.396, 0.6293, 0.3961, 0.6292, 0.3961, 0.6293, 0.396, 0.6294, 0.3963, 0.6291, 0.3963, 0.6292, 0.3962, 0.6292, 0.3962, 0.6291, 0.3963, 0.6292, 0.3963, 0.6294, 0.3962, 0.6293, 0.3962, 0.6292, 0.3962, 0.6291, 0.3962, 0.6292, 0.3961, 0.6292, 0.396, 0.6291, 0.3962, 0.6292, 0.3962, 0.6293, 0.3961, 0.6293, 0.3961, 0.6292, 0.3972, 0.6296, 0.3971, 0.6296, 0.3972, 0.6294, 0.3973, 0.6295, 0.3971, 0.6296, 0.397, 0.6295, 0.3971, 0.6294, 0.3972, 0.6294, 0.3973, 0.6295, 0.3972, 0.6294, 0.3972, 0.6293, 0.3973, 0.6294, 0.3972, 0.6294, 0.3971, 0.6294, 0.3971, 0.6293, 0.3972, 0.6293, 0.3968, 0.6292, 0.3969, 0.6291, 0.397, 0.6293, 0.3969, 0.6294, 0.3969, 0.6291, 0.3971, 0.6291, 0.3971, 0.6292, 0.397, 0.6293, 0.3969, 0.6294, 0.397, 0.6293, 0.3971, 0.6294, 0.397, 0.6295, 0.397, 0.6293, 0.3971, 0.6292, 0.3971, 0.6293, 0.3971, 0.6294, 0.3974, 0.6291, 0.3974, 0.6292, 0.3972, 0.6292, 0.3972, 0.6291, 0.3974, 0.6292, 0.3973, 0.6294, 0.3972, 0.6293, 0.3972, 0.6292, 0.3972, 0.6291, 0.3972, 0.6292, 0.3971, 0.6292, 0.3971, 0.6291, 0.3972, 0.6292, 0.3972, 0.6293, 0.3971, 0.6293, 0.3971, 0.6292, 0.8253, 0.6301, 0.8252, 0.63, 0.8253, 0.6299, 0.8254, 0.63, 0.8252, 0.63, 0.8251, 0.6299, 0.8252, 0.6298, 0.8253, 0.6299, 0.8254, 0.63, 0.8253, 0.6299, 0.8254, 0.6298, 0.8255, 0.6299, 0.8253, 0.6299, 0.8252, 0.6298, 0.8253, 0.6298, 0.8254, 0.6298, 0.825, 0.6296, 0.8252, 0.6296, 0.8252, 0.6297, 0.8251, 0.6298, 0.8252, 0.6296, 0.8253, 0.6296, 0.8253, 0.6297, 0.8252, 0.6297, 0.8251, 0.6298, 0.8252, 0.6297, 0.8252, 0.6298, 0.8251, 0.6299, 0.8252, 0.6297, 0.8253, 0.6297, 0.8253, 0.6298, 0.8252, 0.6298, 0.8256, 0.6296, 0.8256, 0.6298, 0.8254, 0.6297, 0.8255, 0.6296, 0.8256, 0.6298, 0.8255, 0.6299, 0.8254, 0.6298, 0.8254, 0.6297, 0.8255, 0.6296, 0.8254, 0.6297, 0.8253, 0.6297, 0.8253, 0.6296, 0.8254, 0.6297, 0.8254, 0.6298, 0.8253, 0.6298, 0.8253, 0.6297, 0.3952, 0.6296, 0.3951, 0.6296, 0.3951, 0.6294, 0.3953, 0.6295, 0.3951, 0.6296, 0.3949, 0.6295, 0.395, 0.6294, 0.3951, 0.6294, 0.3953, 0.6295, 0.3951, 0.6294, 0.3952, 0.6293, 0.3953, 0.6294, 0.3951, 0.6294, 0.395, 0.6294, 0.3951, 0.6293, 0.3952, 0.6293, 0.3948, 0.6292, 0.3949, 0.6292, 0.395, 0.6293, 0.3948, 0.6294, 0.3949, 0.6292, 0.395, 0.6291, 0.3951, 0.6292, 0.395, 0.6293, 0.3948, 0.6294, 0.395, 0.6293, 0.395, 0.6294, 0.3949, 0.6295, 0.395, 0.6293, 0.3951, 0.6292, 0.3951, 0.6293, 0.395, 0.6294, 0.3953, 0.6291, 0.3953, 0.6292, 0.3952, 0.6292, 0.3952, 0.6291, 0.3953, 0.6292, 0.3953, 0.6294, 0.3952, 0.6293, 0.3952, 0.6292, 0.3952, 0.6291, 0.3952, 0.6292, 0.3951, 0.6292, 0.395, 0.6291, 0.3952, 0.6292, 0.3952, 0.6293, 0.3951, 0.6293, 0.3951, 0.6292, 0.8281, 0.6296, 0.8282, 0.6296, 0.8283, 0.6297, 0.8281, 0.6298, 0.8282, 0.6296, 0.8284, 0.6296, 0.8284, 0.6297, 0.8283, 0.6297, 0.8281, 0.6298, 0.8283, 0.6297, 0.8283, 0.6298, 0.8282, 0.6299, 0.8283, 0.6297, 0.8284, 0.6297, 0.8284, 0.6298, 0.8283, 0.6298, 0.8287, 0.6296, 0.8286, 0.6298, 0.8285, 0.6297, 0.8285, 0.6296, 0.8286, 0.6298, 0.8286, 0.6299, 0.8285, 0.6298, 0.8285, 0.6297, 0.8285, 0.6296, 0.8285, 0.6297, 0.8284, 0.6297, 0.8284, 0.6296, 0.8285, 0.6297, 0.8285, 0.6298, 0.8284, 0.6298, 0.8284, 0.6297, 0.8284, 0.6302, 0.8283, 0.63, 0.8284, 0.6299, 0.8285, 0.63, 0.8283, 0.63, 0.8282, 0.6299, 0.8283, 0.6298, 0.8284, 0.6299, 0.8285, 0.63, 0.8284, 0.6299, 0.8285, 0.6298, 0.8286, 0.6299, 0.8284, 0.6299, 0.8283, 0.6298, 0.8284, 0.6298, 0.8285, 0.6298, 0.8263, 0.6301, 0.8262, 0.63, 0.8263, 0.6299, 0.8265, 0.63, 0.8262, 0.63, 0.8261, 0.6299, 0.8263, 0.6298, 0.8263, 0.6299, 0.8265, 0.63, 0.8263, 0.6299, 0.8264, 0.6298, 0.8265, 0.6299, 0.8263, 0.6299, 0.8263, 0.6298, 0.8263, 0.6298, 0.8264, 0.6298, 0.8261, 0.6296, 0.8262, 0.6296, 0.8262, 0.6297, 0.8261, 0.6297, 0.8262, 0.6296, 0.8263, 0.6296, 0.8263, 0.6297, 0.8262, 0.6297, 0.8261, 0.6297, 0.8262, 0.6297, 0.8263, 0.6298, 0.8261, 0.6299, 0.8262, 0.6297, 0.8263, 0.6297, 0.8263, 0.6298, 0.8263, 0.6298, 0.8266, 0.6296, 0.8266, 0.6297, 0.8265, 0.6297, 0.8265, 0.6296, 0.8266, 0.6297, 0.8265, 0.6299, 0.8264, 0.6298, 0.8265, 0.6297, 0.8265, 0.6296, 0.8265, 0.6297, 0.8263, 0.6297, 0.8263, 0.6296, 0.8265, 0.6297, 0.8264, 0.6298, 0.8263, 0.6298, 0.8263, 0.6297, 0.8274, 0.3146, 0.8275, 0.3148, 0.8274, 0.3149, 0.8273, 0.3148, 0.8275, 0.3148, 0.8276, 0.3149, 0.8274, 0.315, 0.8274, 0.3149, 0.8273, 0.3148, 0.8274, 0.3149, 0.8273, 0.315, 0.8272, 0.3149, 0.8274, 0.3149, 0.8274, 0.315, 0.8274, 0.315, 0.8273, 0.315, 0.8277, 0.3152, 0.8275, 0.3152, 0.8275, 0.3151, 0.8276, 0.315, 0.8275, 0.3152, 0.8274, 0.3152, 0.8274, 0.3151, 0.8275, 0.3151, 0.8276, 0.315, 0.8275, 0.3151, 0.8274, 0.315, 0.8276, 0.3149, 0.8275, 0.3151, 0.8274, 0.3151, 0.8274, 0.315, 0.8274, 0.315, 0.8271, 0.3152, 0.8271, 0.315, 0.8273, 0.3151, 0.8272, 0.3152, 0.8271, 0.315, 0.8272, 0.3149, 0.8273, 0.315, 0.8273, 0.3151, 0.8272, 0.3152, 0.8273, 0.3151, 0.8274, 0.3151, 0.8274, 0.3152, 0.8273, 0.3151, 0.8273, 0.315, 0.8274, 0.315, 0.8274, 0.3151, 0.3984, 0.6291, 0.3984, 0.6292, 0.3982, 0.6292, 0.3982, 0.6291, 0.3984, 0.6292, 0.3983, 0.6294, 0.3982, 0.6293, 0.3982, 0.6292, 0.3982, 0.6291, 0.3982, 0.6292, 0.3981, 0.6292, 0.3981, 0.6291, 0.3982, 0.6292, 0.3982, 0.6293, 0.3981, 0.6293, 0.3981, 0.6292, 0.3982, 0.6296, 0.3981, 0.6296, 0.3982, 0.6294, 0.3983, 0.6295, 0.3981, 0.6296, 0.398, 0.6295, 0.3981, 0.6294, 0.3982, 0.6294, 0.3983, 0.6295, 0.3982, 0.6294, 0.3982, 0.6293, 0.3983, 0.6294, 0.3982, 0.6294, 0.3981, 0.6294, 0.3981, 0.6293, 0.3982, 0.6293, 0.3978, 0.6292, 0.3979, 0.6291, 0.398, 0.6293, 0.3979, 0.6294, 0.3979, 0.6291, 0.3981, 0.6291, 0.3981, 0.6292, 0.398, 0.6293, 0.3979, 0.6294, 0.398, 0.6293, 0.3981, 0.6294, 0.398, 0.6295, 0.398, 0.6293, 0.3981, 0.6292, 0.3981, 0.6293, 0.3981, 0.6294, 0.8045, 0.7101, 0.8058, 0.7115, 0.8057, 0.7116, 0.8044, 0.7102, 0.8044, 0.7102, 0.8057, 0.7116, 0.8056, 0.7117, 0.8043, 0.7103, 0.8043, 0.7103, 0.8056, 0.7117, 0.8055, 0.7118, 0.8042, 0.7104, 0.8042, 0.7104, 0.8055, 0.7118, 0.8054, 0.7119, 0.8041, 0.7105, 0.8127, 0.5174, 0.8114, 0.5187, 0.8113, 0.5186, 0.8126, 0.5173, 0.8126, 0.5173, 0.8113, 0.5186, 0.8112, 0.5186, 0.8125, 0.5172, 0.8125, 0.5172, 0.8112, 0.5186, 0.8111, 0.5185, 0.8125, 0.5171, 0.8125, 0.5171, 0.8111, 0.5185, 0.811, 0.5184, 0.8124, 0.517, 0.8035, 0.7086, 0.8045, 0.7101, 0.8044, 0.7102, 0.8033, 0.7087, 0.8033, 0.7087, 0.8044, 0.7102, 0.8043, 0.7103, 0.8032, 0.7088, 0.8032, 0.7088, 0.8043, 0.7103, 0.8042, 0.7104, 0.8031, 0.7088, 0.8031, 0.7088, 0.8042, 0.7104, 0.8041, 0.7105, 0.803, 0.7089, 0.8114, 0.5187, 0.8104, 0.5202, 0.8103, 0.5202, 0.8113, 0.5186, 0.8113, 0.5186, 0.8103, 0.5202, 0.8101, 0.5201, 0.8112, 0.5186, 0.8112, 0.5186, 0.8101, 0.5201, 0.81, 0.5201, 0.8111, 0.5185, 0.8111, 0.5185, 0.81, 0.5201, 0.8099, 0.52, 0.811, 0.5184, 0.8209, 0.7121, 0.816, 0.5218, 0.8161, 0.5218, 0.821, 0.7121, 0.821, 0.7121, 0.8161, 0.5218, 0.8163, 0.5218, 0.8212, 0.7121, 0.8212, 0.7121, 0.8163, 0.5218, 0.8164, 0.5218, 0.8213, 0.7121, 0.8213, 0.7121, 0.8164, 0.5218, 0.8166, 0.5218, 0.8214, 0.7121, 0.8104, 0.5202, 0.8098, 0.522, 0.8096, 0.5219, 0.8103, 0.5202, 0.8103, 0.5202, 0.8096, 0.5219, 0.8095, 0.5219, 0.8101, 0.5201, 0.8101, 0.5201, 0.8095, 0.5219, 0.8094, 0.5219, 0.81, 0.5201, 0.81, 0.5201, 0.8094, 0.5219, 0.8092, 0.5218, 0.8099, 0.52, 0.8111, 0.1905, 0.816, 0.0002163, 0.8162, 0.00022, 0.8113, 0.1905, 0.8113, 0.1905, 0.8162, 0.00022, 0.8163, 0.0002235, 0.8114, 0.1905, 0.8114, 0.1905, 0.8163, 0.0002235, 0.8165, 0.0002269, 0.8116, 0.1905, 0.8116, 0.1905, 0.8165, 0.0002269, 0.8166, 0.0002303, 0.8117, 0.1905, 0.8114, 0.5102, 0.8127, 0.5115, 0.8126, 0.5116, 0.8113, 0.5103, 0.8113, 0.5103, 0.8126, 0.5116, 0.8126, 0.5117, 0.8112, 0.5103, 0.8112, 0.5103, 0.8126, 0.5117, 0.8125, 0.5118, 0.8111, 0.5104, 0.8111, 0.5104, 0.8125, 0.5118, 0.8124, 0.5119, 0.811, 0.5105, 0.8058, 0.3173, 0.8045, 0.3187, 0.8044, 0.3186, 0.8057, 0.3172, 0.8057, 0.3172, 0.8044, 0.3186, 0.8043, 0.3185, 0.8056, 0.3171, 0.8056, 0.3171, 0.8043, 0.3185, 0.8042, 0.3184, 0.8055, 0.317, 0.8055, 0.317, 0.8042, 0.3184, 0.8041, 0.3183, 0.8054, 0.3169, 0.8104, 0.5086, 0.8114, 0.5102, 0.8113, 0.5103, 0.8103, 0.5087, 0.8103, 0.5087, 0.8113, 0.5103, 0.8112, 0.5103, 0.8102, 0.5088, 0.8102, 0.5088, 0.8112, 0.5103, 0.8111, 0.5104, 0.81, 0.5088, 0.81, 0.5088, 0.8111, 0.5104, 0.811, 0.5105, 0.8099, 0.5089, 0.8045, 0.3187, 0.8035, 0.3202, 0.8033, 0.3201, 0.8044, 0.3186, 0.8044, 0.3186, 0.8033, 0.3201, 0.8032, 0.3201, 0.8043, 0.3185, 0.8043, 0.3185, 0.8032, 0.3201, 0.8031, 0.32, 0.8042, 0.3184, 0.8042, 0.3184, 0.8031, 0.32, 0.803, 0.32, 0.8041, 0.3183, 0.8098, 0.5069, 0.8104, 0.5086, 0.8103, 0.5087, 0.8097, 0.507, 0.8097, 0.507, 0.8103, 0.5087, 0.8102, 0.5088, 0.8095, 0.507, 0.8095, 0.507, 0.8102, 0.5088, 0.81, 0.5088, 0.8094, 0.507, 0.8094, 0.507, 0.81, 0.5088, 0.8099, 0.5089, 0.8092, 0.5071, 0.8035, 0.3202, 0.8028, 0.3219, 0.8027, 0.3219, 0.8033, 0.3201, 0.8033, 0.3201, 0.8027, 0.3219, 0.8026, 0.3218, 0.8032, 0.3201, 0.8032, 0.3201, 0.8026, 0.3218, 0.8024, 0.3218, 0.8031, 0.32, 0.8031, 0.32, 0.8024, 0.3218, 0.8023, 0.3218, 0.803, 0.32, 0.8141, 0.5162, 0.8127, 0.5174, 0.8126, 0.5173, 0.814, 0.5161, 0.814, 0.5161, 0.8126, 0.5173, 0.8125, 0.5172, 0.8139, 0.516, 0.8139, 0.516, 0.8125, 0.5172, 0.8125, 0.5171, 0.8139, 0.5159, 0.8139, 0.5159, 0.8125, 0.5171, 0.8124, 0.517, 0.8138, 0.5158, 0.8072, 0.3162, 0.8058, 0.3173, 0.8057, 0.3172, 0.8071, 0.3161, 0.8071, 0.3161, 0.8057, 0.3172, 0.8056, 0.3171, 0.807, 0.316, 0.807, 0.316, 0.8056, 0.3171, 0.8055, 0.317, 0.8069, 0.3158, 0.8069, 0.3158, 0.8055, 0.317, 0.8054, 0.3169, 0.8069, 0.3157, 0.8127, 0.5115, 0.8141, 0.5127, 0.814, 0.5128, 0.8126, 0.5116, 0.8126, 0.5116, 0.814, 0.5128, 0.8139, 0.5129, 0.8126, 0.5117, 0.8126, 0.5117, 0.8139, 0.5129, 0.8139, 0.513, 0.8125, 0.5118, 0.8125, 0.5118, 0.8139, 0.513, 0.8138, 0.5131, 0.8124, 0.5119, 0.8141, 0.5127, 0.8155, 0.5138, 0.8155, 0.5139, 0.814, 0.5128, 0.814, 0.5128, 0.8155, 0.5139, 0.8154, 0.514, 0.8139, 0.5129, 0.8139, 0.5129, 0.8154, 0.514, 0.8153, 0.5141, 0.8139, 0.513, 0.8139, 0.513, 0.8153, 0.5141, 0.8152, 0.5142, 0.8138, 0.5131, 0.8155, 0.5151, 0.8141, 0.5162, 0.814, 0.5161, 0.8155, 0.515, 0.8155, 0.515, 0.814, 0.5161, 0.8139, 0.516, 0.8154, 0.5149, 0.8154, 0.5149, 0.8139, 0.516, 0.8139, 0.5159, 0.8153, 0.5148, 0.8153, 0.5148, 0.8139, 0.5159, 0.8138, 0.5158, 0.8152, 0.5147, 0.8058, 0.7115, 0.8072, 0.7127, 0.8071, 0.7128, 0.8057, 0.7116, 0.8057, 0.7116, 0.8071, 0.7128, 0.807, 0.7129, 0.8056, 0.7117, 0.8056, 0.7117, 0.807, 0.7129, 0.8069, 0.713, 0.8055, 0.7118, 0.8055, 0.7118, 0.8069, 0.713, 0.8068, 0.7131, 0.8054, 0.7119, 0.8072, 0.7127, 0.8086, 0.7137, 0.8085, 0.7139, 0.8071, 0.7128, 0.8071, 0.7128, 0.8085, 0.7139, 0.8085, 0.714, 0.807, 0.7129, 0.807, 0.7129, 0.8085, 0.714, 0.8084, 0.7141, 0.8069, 0.713, 0.8069, 0.713, 0.8084, 0.7141, 0.8083, 0.7142, 0.8068, 0.7131, 0.8086, 0.3151, 0.8072, 0.3162, 0.8071, 0.3161, 0.8085, 0.315, 0.8085, 0.315, 0.8071, 0.3161, 0.807, 0.316, 0.8085, 0.3149, 0.8085, 0.3149, 0.807, 0.316, 0.8069, 0.3158, 0.8084, 0.3148, 0.8084, 0.3148, 0.8069, 0.3158, 0.8069, 0.3157, 0.8083, 0.3146, 0.8189, 0.1941, 0.82, 0.1952, 0.8199, 0.1953, 0.8188, 0.1942, 0.8188, 0.1942, 0.8199, 0.1953, 0.8198, 0.1954, 0.8187, 0.1943, 0.8187, 0.1943, 0.8198, 0.1954, 0.8197, 0.1955, 0.8186, 0.1944, 0.8186, 0.1944, 0.8197, 0.1955, 0.8197, 0.1956, 0.8185, 0.1944, 0.819, 0.3171, 0.8178, 0.3182, 0.8177, 0.3181, 0.8189, 0.317, 0.8189, 0.317, 0.8177, 0.3181, 0.8176, 0.318, 0.8188, 0.3169, 0.8188, 0.3169, 0.8176, 0.318, 0.8175, 0.3179, 0.8187, 0.3168, 0.8187, 0.3168, 0.8175, 0.3179, 0.8174, 0.3178, 0.8186, 0.3167, 0.8182, 0.193, 0.8189, 0.1941, 0.8188, 0.1942, 0.8181, 0.1931, 0.8181, 0.1931, 0.8188, 0.1942, 0.8187, 0.1943, 0.8179, 0.1931, 0.8179, 0.1931, 0.8187, 0.1943, 0.8186, 0.1944, 0.8178, 0.1932, 0.8178, 0.1932, 0.8186, 0.1944, 0.8185, 0.1944, 0.8177, 0.1932, 0.8178, 0.3182, 0.8171, 0.3193, 0.817, 0.3192, 0.8177, 0.3181, 0.8177, 0.3181, 0.817, 0.3192, 0.8169, 0.3192, 0.8176, 0.318, 0.8176, 0.318, 0.8169, 0.3192, 0.8167, 0.3191, 0.8175, 0.3179, 0.8175, 0.3179, 0.8167, 0.3191, 0.8166, 0.319, 0.8174, 0.3178, 0.3937, 0.6302, 0.3937, 0.6291, 0.3939, 0.6291, 0.3939, 0.6302, 0.3939, 0.6302, 0.3939, 0.6291, 0.394, 0.6291, 0.394, 0.6302, 0.394, 0.6302, 0.394, 0.6291, 0.3942, 0.6291, 0.3942, 0.6302, 0.3942, 0.6302, 0.3942, 0.6291, 0.3943, 0.6291, 0.3943, 0.6302, 0.8171, 0.3193, 0.8167, 0.3204, 0.8165, 0.3204, 0.817, 0.3192, 0.817, 0.3192, 0.8165, 0.3204, 0.8164, 0.3204, 0.8169, 0.3192, 0.8169, 0.3192, 0.8164, 0.3204, 0.8163, 0.3204, 0.8167, 0.3191, 0.8167, 0.3191, 0.8163, 0.3204, 0.8161, 0.3203, 0.8166, 0.319, 0.8235, 0.3146, 0.8246, 0.3146, 0.8246, 0.3148, 0.8235, 0.3148, 0.8235, 0.3148, 0.8246, 0.3148, 0.8246, 0.3149, 0.8235, 0.3149, 0.8235, 0.3149, 0.8246, 0.3149, 0.8246, 0.3151, 0.8235, 0.3151, 0.8235, 0.3151, 0.8246, 0.3151, 0.8246, 0.3152, 0.8235, 0.3152, 0.813, 0.1941, 0.8141, 0.1952, 0.814, 0.1953, 0.8129, 0.1942, 0.8129, 0.1942, 0.814, 0.1953, 0.8139, 0.1954, 0.8128, 0.1943, 0.8128, 0.1943, 0.8139, 0.1954, 0.8138, 0.1955, 0.8127, 0.1943, 0.8127, 0.1943, 0.8138, 0.1955, 0.8137, 0.1956, 0.8126, 0.1944, 0.8189, 0.5171, 0.8178, 0.5182, 0.8177, 0.5181, 0.8188, 0.517, 0.8188, 0.517, 0.8177, 0.5181, 0.8176, 0.518, 0.8188, 0.5169, 0.8188, 0.5169, 0.8176, 0.518, 0.8175, 0.518, 0.8187, 0.5168, 0.8187, 0.5168, 0.8175, 0.518, 0.8174, 0.5179, 0.8186, 0.5167, 0.8123, 0.193, 0.813, 0.1941, 0.8129, 0.1942, 0.8121, 0.193, 0.8121, 0.193, 0.8129, 0.1942, 0.8128, 0.1943, 0.812, 0.1931, 0.812, 0.1931, 0.8128, 0.1943, 0.8127, 0.1943, 0.8119, 0.1932, 0.8119, 0.1932, 0.8127, 0.1943, 0.8126, 0.1944, 0.8118, 0.1932, 0.8178, 0.5182, 0.8171, 0.5193, 0.817, 0.5193, 0.8177, 0.5181, 0.8177, 0.5181, 0.817, 0.5193, 0.8168, 0.5192, 0.8176, 0.518, 0.8176, 0.518, 0.8168, 0.5192, 0.8167, 0.5191, 0.8175, 0.518, 0.8175, 0.518, 0.8167, 0.5191, 0.8166, 0.5191, 0.8174, 0.5179, 0.8118, 0.1918, 0.8123, 0.193, 0.8121, 0.193, 0.8117, 0.1919, 0.8117, 0.1919, 0.8121, 0.193, 0.812, 0.1931, 0.8116, 0.1919, 0.8116, 0.1919, 0.812, 0.1931, 0.8119, 0.1932, 0.8114, 0.1919, 0.8114, 0.1919, 0.8119, 0.1932, 0.8118, 0.1932, 0.8113, 0.192, 0.8171, 0.5193, 0.8167, 0.5205, 0.8165, 0.5204, 0.817, 0.5193, 0.817, 0.5193, 0.8165, 0.5204, 0.8164, 0.5204, 0.8168, 0.5192, 0.8168, 0.5192, 0.8164, 0.5204, 0.8163, 0.5204, 0.8167, 0.5191, 0.8167, 0.5191, 0.8163, 0.5204, 0.8161, 0.5203, 0.8166, 0.5191, 0.8202, 0.316, 0.819, 0.3171, 0.8189, 0.317, 0.8201, 0.3159, 0.8201, 0.3159, 0.8189, 0.317, 0.8188, 0.3169, 0.82, 0.3158, 0.82, 0.3158, 0.8188, 0.3169, 0.8187, 0.3168, 0.8199, 0.3157, 0.8199, 0.3157, 0.8187, 0.3168, 0.8186, 0.3167, 0.8199, 0.3156, 0.8202, 0.5161, 0.8189, 0.5171, 0.8188, 0.517, 0.8201, 0.516, 0.8201, 0.516, 0.8188, 0.517, 0.8188, 0.5169, 0.82, 0.5158, 0.82, 0.5158, 0.8188, 0.5169, 0.8187, 0.5168, 0.8199, 0.5157, 0.8199, 0.5157, 0.8187, 0.5168, 0.8186, 0.5167, 0.8198, 0.5156, 0.8141, 0.1952, 0.8154, 0.1962, 0.8153, 0.1963, 0.814, 0.1953, 0.814, 0.1953, 0.8153, 0.1963, 0.8152, 0.1964, 0.8139, 0.1954, 0.8139, 0.1954, 0.8152, 0.1964, 0.8151, 0.1966, 0.8138, 0.1955, 0.8138, 0.1955, 0.8151, 0.1966, 0.815, 0.1967, 0.8137, 0.1956, 0.8154, 0.1962, 0.8166, 0.1972, 0.8165, 0.1973, 0.8153, 0.1963, 0.8153, 0.1963, 0.8165, 0.1973, 0.8165, 0.1974, 0.8152, 0.1964, 0.8152, 0.1964, 0.8165, 0.1974, 0.8164, 0.1975, 0.8151, 0.1966, 0.8151, 0.1966, 0.8164, 0.1975, 0.8163, 0.1976, 0.815, 0.1967, 0.8215, 0.3151, 0.8202, 0.316, 0.8201, 0.3159, 0.8214, 0.315, 0.8214, 0.315, 0.8201, 0.3159, 0.82, 0.3158, 0.8213, 0.3149, 0.8213, 0.3149, 0.82, 0.3158, 0.8199, 0.3157, 0.8212, 0.3148, 0.8212, 0.3148, 0.8199, 0.3157, 0.8199, 0.3156, 0.8212, 0.3146, 0.82, 0.1952, 0.8213, 0.1963, 0.8212, 0.1964, 0.8199, 0.1953, 0.8199, 0.1953, 0.8212, 0.1964, 0.8211, 0.1965, 0.8198, 0.1954, 0.8198, 0.1954, 0.8211, 0.1965, 0.821, 0.1966, 0.8197, 0.1955, 0.8197, 0.1955, 0.821, 0.1966, 0.8209, 0.1967, 0.8197, 0.1956, 0.8213, 0.1963, 0.8225, 0.1972, 0.8225, 0.1973, 0.8212, 0.1964, 0.8212, 0.1964, 0.8225, 0.1973, 0.8224, 0.1974, 0.8211, 0.1965, 0.8211, 0.1965, 0.8224, 0.1974, 0.8223, 0.1975, 0.821, 0.1966, 0.821, 0.1966, 0.8223, 0.1975, 0.8222, 0.1977, 0.8209, 0.1967, 0.8214, 0.5151, 0.8202, 0.5161, 0.8201, 0.516, 0.8214, 0.515, 0.8214, 0.515, 0.8201, 0.516, 0.82, 0.5158, 0.8213, 0.5149, 0.8213, 0.5149, 0.82, 0.5158, 0.8199, 0.5157, 0.8212, 0.5148, 0.8212, 0.5148, 0.8199, 0.5157, 0.8198, 0.5156, 0.8211, 0.5147, 0.3933, 0.6291, 0.3933, 0.6302, 0.3932, 0.6302, 0.3932, 0.6291, 0.3932, 0.6291, 0.3932, 0.6302, 0.393, 0.6302, 0.393, 0.6291, 0.393, 0.6291, 0.393, 0.6302, 0.3929, 0.6302, 0.3929, 0.6291, 0.3929, 0.6291, 0.3929, 0.6302, 0.3927, 0.6302, 0.3927, 0.6291, 0.8155, 0.3147, 0.8096, 0.5051, 0.8095, 0.5051, 0.8154, 0.3147, 0.8154, 0.3147, 0.8095, 0.5051, 0.8093, 0.5051, 0.8152, 0.3146, 0.8152, 0.3146, 0.8093, 0.5051, 0.8092, 0.5051, 0.8151, 0.3146, 0.8151, 0.3146, 0.8092, 0.5051, 0.8091, 0.5051, 0.8149, 0.3146, 0.8021, 0.7051, 0.808, 0.5146, 0.8082, 0.5146, 0.8022, 0.7051, 0.8022, 0.7051, 0.8082, 0.5146, 0.8083, 0.5146, 0.8024, 0.7051, 0.8024, 0.7051, 0.8083, 0.5146, 0.8085, 0.5146, 0.8025, 0.7051, 0.8025, 0.7051, 0.8085, 0.5146, 0.8086, 0.5146, 0.8027, 0.7051, 0.8171, 0.1905, 0.8219, 0.0002163, 0.8221, 0.0002202, 0.8172, 0.1905, 0.8172, 0.1905, 0.8221, 0.0002202, 0.8222, 0.0002244, 0.8173, 0.1905, 0.8173, 0.1905, 0.8222, 0.0002244, 0.8224, 0.0002285, 0.8175, 0.1905, 0.8175, 0.1905, 0.8224, 0.0002285, 0.8225, 0.0002327, 0.8176, 0.1905, 0.8166, 0.3218, 0.8215, 0.512, 0.8213, 0.512, 0.8164, 0.3218, 0.8164, 0.3218, 0.8213, 0.512, 0.8212, 0.512, 0.8163, 0.3218, 0.8163, 0.3218, 0.8212, 0.512, 0.821, 0.5121, 0.8161, 0.3218, 0.8161, 0.3218, 0.821, 0.5121, 0.8209, 0.5121, 0.816, 0.3218, 0.8098, 0.522, 0.8096, 0.5238, 0.8095, 0.5238, 0.8096, 0.5219, 0.8096, 0.5219, 0.8095, 0.5238, 0.8093, 0.5238, 0.8095, 0.5219, 0.8095, 0.5219, 0.8093, 0.5238, 0.8092, 0.5238, 0.8094, 0.5219, 0.8094, 0.5219, 0.8092, 0.5238, 0.8091, 0.5237, 0.8092, 0.5218, 0.816, 0.3218, 0.8161, 0.3203, 0.8163, 0.3204, 0.8161, 0.3218, 0.8161, 0.3218, 0.8163, 0.3204, 0.8164, 0.3204, 0.8163, 0.3218, 0.8163, 0.3218, 0.8164, 0.3204, 0.8165, 0.3204, 0.8164, 0.3218, 0.8164, 0.3218, 0.8165, 0.3204, 0.8167, 0.3204, 0.8166, 0.3218, 0.8172, 0.192, 0.8171, 0.1905, 0.8172, 0.1905, 0.8173, 0.1919, 0.8173, 0.1919, 0.8172, 0.1905, 0.8173, 0.1905, 0.8175, 0.1919, 0.8175, 0.1919, 0.8173, 0.1905, 0.8175, 0.1905, 0.8176, 0.1919, 0.8176, 0.1919, 0.8175, 0.1905, 0.8176, 0.1905, 0.8178, 0.1918, 0.8256, 0.3146, 0.8256, 0.6296, 0.8255, 0.6296, 0.8255, 0.3146, 0.8255, 0.3146, 0.8255, 0.6296, 0.8253, 0.6296, 0.8253, 0.3146, 0.8253, 0.3146, 0.8253, 0.6296, 0.8252, 0.6296, 0.8252, 0.3146, 0.8252, 0.3146, 0.8252, 0.6296, 0.825, 0.6296, 0.825, 0.3146, 0.8287, 0.3146, 0.8287, 0.6296, 0.8285, 0.6296, 0.8285, 0.3146, 0.8285, 0.3146, 0.8285, 0.6296, 0.8284, 0.6296, 0.8284, 0.3146, 0.8284, 0.3146, 0.8284, 0.6296, 0.8282, 0.6296, 0.8282, 0.3146, 0.8282, 0.3146, 0.8282, 0.6296, 0.8281, 0.6296, 0.8281, 0.3146, 0.8266, 0.3146, 0.8266, 0.6296, 0.8265, 0.6296, 0.8265, 0.3146, 0.8265, 0.3146, 0.8265, 0.6296, 0.8263, 0.6296, 0.8263, 0.3146, 0.8263, 0.3146, 0.8263, 0.6296, 0.8262, 0.6296, 0.8262, 0.3146, 0.8262, 0.3146, 0.8262, 0.6296, 0.8261, 0.6296, 0.826, 0.3146, 0.8271, 0.6302, 0.8271, 0.3152, 0.8272, 0.3152, 0.8272, 0.6302, 0.8272, 0.6302, 0.8272, 0.3152, 0.8274, 0.3152, 0.8274, 0.6302, 0.8274, 0.6302, 0.8274, 0.3152, 0.8275, 0.3152, 0.8275, 0.6302, 0.8275, 0.6302, 0.8275, 0.3152, 0.8277, 0.3152, 0.8277, 0.6302, 0.823, 0.3152, 0.8219, 0.3152, 0.8219, 0.3151, 0.823, 0.3151, 0.823, 0.3151, 0.8219, 0.3151, 0.8219, 0.3149, 0.823, 0.3149, 0.823, 0.3149, 0.8219, 0.3149, 0.8219, 0.3148, 0.823, 0.3148, 0.823, 0.3148, 0.8219, 0.3148, 0.8219, 0.3146, 0.823, 0.3146, 0.8092, 0.5071, 0.8091, 0.5051, 0.8092, 0.5051, 0.8094, 0.507, 0.8094, 0.507, 0.8092, 0.5051, 0.8093, 0.5051, 0.8095, 0.507, 0.8095, 0.507, 0.8093, 0.5051, 0.8095, 0.5051, 0.8097, 0.507, 0.8097, 0.507, 0.8095, 0.5051, 0.8096, 0.5051, 0.8098, 0.5069, 0.8117, 0.1905, 0.8118, 0.1918, 0.8117, 0.1919, 0.8116, 0.1905, 0.8116, 0.1905, 0.8117, 0.1919, 0.8116, 0.1919, 0.8114, 0.1905, 0.8114, 0.1905, 0.8116, 0.1919, 0.8114, 0.1919, 0.8113, 0.1905, 0.8113, 0.1905, 0.8114, 0.1919, 0.8113, 0.192, 0.8111, 0.1905, 0.8028, 0.3219, 0.8027, 0.3237, 0.8025, 0.3237, 0.8027, 0.3219, 0.8027, 0.3219, 0.8025, 0.3237, 0.8024, 0.3237, 0.8026, 0.3218, 0.8026, 0.3218, 0.8024, 0.3237, 0.8022, 0.3237, 0.8024, 0.3218, 0.8024, 0.3218, 0.8022, 0.3237, 0.8021, 0.3237, 0.8023, 0.3218, 0.8178, 0.1918, 0.8182, 0.193, 0.8181, 0.1931, 0.8176, 0.1919, 0.8176, 0.1919, 0.8181, 0.1931, 0.8179, 0.1931, 0.8175, 0.1919, 0.8175, 0.1919, 0.8179, 0.1931, 0.8178, 0.1932, 0.8173, 0.1919, 0.8173, 0.1919, 0.8178, 0.1932, 0.8177, 0.1932, 0.8172, 0.192, 0.808, 0.5142, 0.8021, 0.3237, 0.8022, 0.3237, 0.8082, 0.5142, 0.8082, 0.5142, 0.8022, 0.3237, 0.8024, 0.3237, 0.8083, 0.5142, 0.8083, 0.5142, 0.8024, 0.3237, 0.8025, 0.3237, 0.8085, 0.5142, 0.8085, 0.5142, 0.8025, 0.3237, 0.8027, 0.3237, 0.8086, 0.5142, 0.8149, 0.7143, 0.8091, 0.5237, 0.8092, 0.5238, 0.8151, 0.7143, 0.8151, 0.7143, 0.8092, 0.5238, 0.8093, 0.5238, 0.8152, 0.7143, 0.8152, 0.7143, 0.8093, 0.5238, 0.8095, 0.5238, 0.8154, 0.7142, 0.8154, 0.7142, 0.8095, 0.5238, 0.8096, 0.5238, 0.8155, 0.7142, 0.8167, 0.5205, 0.8166, 0.5218, 0.8164, 0.5218, 0.8165, 0.5204, 0.8165, 0.5204, 0.8164, 0.5218, 0.8163, 0.5218, 0.8164, 0.5204, 0.8164, 0.5204, 0.8163, 0.5218, 0.8161, 0.5218, 0.8163, 0.5204, 0.8163, 0.5204, 0.8161, 0.5218, 0.816, 0.5218, 0.8161, 0.5203, 0.8023, 0.707, 0.8021, 0.7051, 0.8022, 0.7051, 0.8024, 0.707, 0.8024, 0.707, 0.8022, 0.7051, 0.8024, 0.7051, 0.8026, 0.707, 0.8026, 0.707, 0.8024, 0.7051, 0.8025, 0.7051, 0.8027, 0.707, 0.8027, 0.707, 0.8025, 0.7051, 0.8027, 0.7051, 0.8028, 0.7069, 0.8028, 0.7069, 0.8035, 0.7086, 0.8033, 0.7087, 0.8027, 0.707, 0.8027, 0.707, 0.8033, 0.7087, 0.8032, 0.7088, 0.8026, 0.707, 0.8026, 0.707, 0.8032, 0.7088, 0.8031, 0.7088, 0.8024, 0.707, 0.8024, 0.707, 0.8031, 0.7088, 0.803, 0.7089, 0.8023, 0.707, 0.7978, 0.1945, 0.7959, 0.1937, 0.7965, 0.1927, 0.7981, 0.1934])
me_cube_003.materials.append(mat_mtl_book_casing)
me_cube_003.update()
me_plane = bpy.data.meshes.new('Plane')
me_plane.from_pydata([(-0.8252, -0.02806, -0.5133), (-0.8252, -0.03855, -0.5028), (0.8252, -0.03855, -0.5028), (0.8252, -0.02806, -0.5133), (-0.8252, -0.03855, 0.4981), (0.8252, -0.03855, 0.4981), (-0.8252, 0.03904, -0.5028), (-0.8252, 0.02855, -0.5133), (0.8252, 0.02855, -0.5133), (0.8252, 0.03904, -0.5028), (-0.8252, 0.03904, 0.4981), (0.8252, 0.03904, 0.4981)], [], [(3, 0, 7, 8), (1, 2, 5, 4), (5, 2, 3, 8, 9, 11), (4, 5, 11, 10), (6, 10, 11, 9), (0, 3, 2, 1), (6, 9, 8, 7), (0, 1, 4, 10, 6, 7)])
me_plane.polygons.foreach_set('use_smooth', [True] * 8)
_uv = me_plane.uv_layers.new(name='UVMap')
_uv.uv.foreach_set('vector', [0.2016, 0.5, 0.2016, 0.8099, 0.1909, 0.8099, 0.1909, 0.5, 0.2043, 0.8099, 0.2043, 0.5, 0.3923, 0.5, 0.3923, 0.8099, 0.2035, 0.3101, 0.2035, 0.498, 0.2016, 0.5, 0.1909, 0.5, 0.189, 0.498, 0.189, 0.3101, 0.2035, 0.0002163, 0.2035, 0.3101, 0.189, 0.3101, 0.189, 0.0002163, 0.1881, 0.8099, 0.0002163, 0.8099, 0.0002163, 0.5, 0.1881, 0.5, 0.2016, 0.8099, 0.2016, 0.5, 0.2043, 0.5, 0.2043, 0.8099, 0.1881, 0.8099, 0.1881, 0.5, 0.1909, 0.5, 0.1909, 0.8099, 0.2016, 0.8099, 0.2035, 0.8118, 0.2035, 0.9998, 0.189, 0.9998, 0.189, 0.8118, 0.1909, 0.8099])
me_plane.materials.append(mat_mtl_paper)
me_plane.update()

# ---- objects
ob_cube_003 = bpy.data.objects.new('Cube.003', me_cube_003)
ob_plane = bpy.data.objects.new('Plane', me_plane)

# ---- transforms, parenting, visibility, modifiers, constraints
ob_cube_003.location = (0.0, 0.0, 0.0)
_m = ob_cube_003.modifiers.new('Auto Smooth', 'NODES')
_m.node_group = ng_auto_smooth
_gi = [s.identifier for s in ng_auto_smooth.interface.items_tree if s.item_type == 'SOCKET' and s.in_out == 'INPUT']
_m[_gi[1]] = 3.142  # Angle
ob_plane.location = (0.0, 0.0, 0.0)
_m = ob_plane.modifiers.new('Auto Smooth', 'NODES')
_m.node_group = ng_auto_smooth
_gi = [s.identifier for s in ng_auto_smooth.interface.items_tree if s.item_type == 'SOCKET' and s.in_out == 'INPUT']
_m[_gi[1]] = 3.142  # Angle

# ---- collection membership
col_collection.objects.link(ob_cube_003)
col_collection.objects.link(ob_plane)

# ---- scene / render settings (as saved in the file)
scene.frame_start = 1; scene.frame_end = 250; scene.frame_set(6)
scene.render.engine = 'BLENDER_EEVEE_NEXT'
scene.cycles.sampling_pattern = 'TABULATED_SOBOL'
scene.cycles.use_light_tree = False
scene.view_settings.view_transform = 'Filmic'
bpy.context.view_layer.update()

# ---- added for rendering (the .blend has no active camera and no usable light): camera, sun
cam_auto = bpy.data.cameras.new('AutoCamera')
cam_auto.lens = 50.0
cam_auto.sensor_width = 36.0
cam_auto.clip_end = 1000.0
ob_auto_camera = bpy.data.objects.new('AutoCamera', cam_auto)
scene.collection.objects.link(ob_auto_camera)
ob_auto_camera.location = (1.82929, -2.19321, 1.46001)
ob_auto_camera.rotation_euler = (1.09748, -7.21219e-08, 0.694738)
scene.camera = ob_auto_camera
light_auto_sun = bpy.data.lights.new('AutoSun', 'SUN')
light_auto_sun.energy = 3.0
light_auto_sun.angle = 0.0523599
ob_auto_sun = bpy.data.objects.new('AutoSun', light_auto_sun)
scene.collection.objects.link(ob_auto_sun)
ob_auto_sun.rotation_euler = (0.872665, 0.174533, 0.523599)
bpy.context.view_layer.update()
